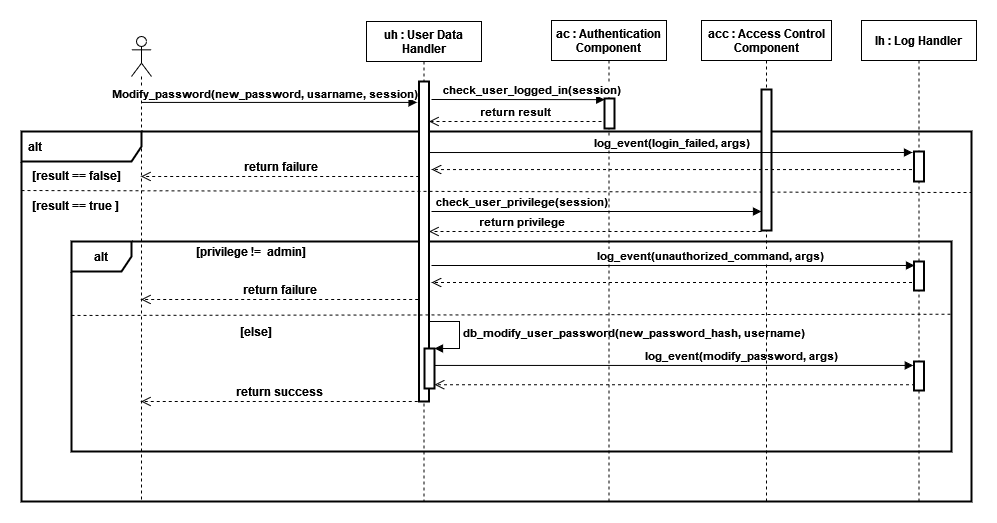

The diagram above was exported from draw.io. Its source (the exported page's mxGraphModel, read from the mxfile embedded in the PNG):
<mxGraphModel dx="1888" dy="564" grid="1" gridSize="10" guides="1" tooltips="1" connect="1" arrows="1" fold="1" page="1" pageScale="1" pageWidth="850" pageHeight="1100" math="0" shadow="0">
  <root>
    <mxCell id="0" />
    <mxCell id="1" parent="0" />
    <mxCell id="IfFnZldsuTPujF-EOs4x-30" value="&lt;font style=&quot;font-size: 12px&quot;&gt;&lt;b&gt;alt&lt;/b&gt;&lt;/font&gt;" style="shape=umlFrame;whiteSpace=wrap;html=1;width=120;height=30;boundedLbl=1;verticalAlign=middle;align=left;spacingLeft=5;strokeWidth=2;" parent="1" vertex="1">
      <mxGeometry x="-90" y="190" width="950" height="370" as="geometry" />
    </mxCell>
    <mxCell id="IfFnZldsuTPujF-EOs4x-45" value="&lt;b&gt;alt&lt;/b&gt;" style="shape=umlFrame;whiteSpace=wrap;html=1;fontSize=12;strokeWidth=2;" parent="1" vertex="1">
      <mxGeometry x="-40" y="300" width="880" height="210" as="geometry" />
    </mxCell>
    <mxCell id="IfFnZldsuTPujF-EOs4x-60" value="&lt;b&gt;check_user_privilege(session)&lt;/b&gt;" style="html=1;verticalAlign=bottom;endArrow=block;rounded=0;" parent="1" target="IfFnZldsuTPujF-EOs4x-62" edge="1">
      <mxGeometry x="-0.4563" width="80" relative="1" as="geometry">
        <mxPoint x="320" y="270" as="sourcePoint" />
        <mxPoint x="640" y="270" as="targetPoint" />
        <mxPoint as="offset" />
      </mxGeometry>
    </mxCell>
    <mxCell id="IfFnZldsuTPujF-EOs4x-31" value="uh : User Data&#10; Handler" style="shape=umlLifeline;perimeter=lifelinePerimeter;container=1;collapsible=0;recursiveResize=0;rounded=0;shadow=0;strokeWidth=1;fontStyle=1" parent="1" vertex="1">
      <mxGeometry x="255" y="80" width="115" height="480" as="geometry" />
    </mxCell>
    <mxCell id="IfFnZldsuTPujF-EOs4x-32" value="" style="points=[];perimeter=orthogonalPerimeter;rounded=0;shadow=0;strokeWidth=2;" parent="IfFnZldsuTPujF-EOs4x-31" vertex="1">
      <mxGeometry x="52.5" y="60" width="10" height="320" as="geometry" />
    </mxCell>
    <mxCell id="IfFnZldsuTPujF-EOs4x-67" value="" style="html=1;points=[];perimeter=orthogonalPerimeter;fontSize=11;strokeWidth=2;" parent="IfFnZldsuTPujF-EOs4x-31" vertex="1">
      <mxGeometry x="58" y="327" width="10" height="40" as="geometry" />
    </mxCell>
    <mxCell id="IfFnZldsuTPujF-EOs4x-68" value="&lt;b&gt;db_modify_user_password(new_password_hash, username)&lt;/b&gt;" style="edgeStyle=orthogonalEdgeStyle;html=1;align=left;spacingLeft=2;endArrow=block;rounded=0;entryX=1;entryY=0;fontSize=11;" parent="IfFnZldsuTPujF-EOs4x-31" target="IfFnZldsuTPujF-EOs4x-67" edge="1">
      <mxGeometry relative="1" as="geometry">
        <mxPoint x="63" y="300" as="sourcePoint" />
        <Array as="points">
          <mxPoint x="93" y="300" />
          <mxPoint x="93" y="327" />
        </Array>
      </mxGeometry>
    </mxCell>
    <mxCell id="IfFnZldsuTPujF-EOs4x-33" value="" style="shape=umlLifeline;participant=umlActor;perimeter=lifelinePerimeter;whiteSpace=wrap;html=1;container=1;collapsible=0;recursiveResize=0;verticalAlign=top;spacingTop=36;outlineConnect=0;" parent="1" vertex="1">
      <mxGeometry x="20" y="95" width="20" height="465" as="geometry" />
    </mxCell>
    <mxCell id="IfFnZldsuTPujF-EOs4x-34" value="" style="html=1;verticalAlign=bottom;endArrow=block;rounded=0;entryX=-0.195;entryY=0.031;entryDx=0;entryDy=0;entryPerimeter=0;" parent="1" edge="1">
      <mxGeometry width="80" relative="1" as="geometry">
        <mxPoint x="29.5" y="160.91999999999996" as="sourcePoint" />
        <mxPoint x="305.5500000000002" y="160.91999999999996" as="targetPoint" />
      </mxGeometry>
    </mxCell>
    <mxCell id="IfFnZldsuTPujF-EOs4x-59" value="&lt;b&gt;Modify_password(new_password, usarname, session)&lt;br&gt;&lt;/b&gt;" style="edgeLabel;html=1;align=center;verticalAlign=middle;resizable=0;points=[];" parent="IfFnZldsuTPujF-EOs4x-34" vertex="1" connectable="0">
      <mxGeometry x="-0.0988" y="1" relative="1" as="geometry">
        <mxPoint x="-1" y="-8" as="offset" />
      </mxGeometry>
    </mxCell>
    <mxCell id="IfFnZldsuTPujF-EOs4x-35" value="ac : Authentication&#10; Component" style="shape=umlLifeline;perimeter=lifelinePerimeter;container=1;collapsible=0;recursiveResize=0;rounded=0;shadow=0;strokeWidth=1;fontStyle=1" parent="1" vertex="1">
      <mxGeometry x="440" y="79" width="115" height="481" as="geometry" />
    </mxCell>
    <mxCell id="IfFnZldsuTPujF-EOs4x-36" value="" style="points=[];perimeter=orthogonalPerimeter;rounded=0;shadow=0;strokeWidth=2;" parent="IfFnZldsuTPujF-EOs4x-35" vertex="1">
      <mxGeometry x="53" y="78" width="10" height="30" as="geometry" />
    </mxCell>
    <mxCell id="IfFnZldsuTPujF-EOs4x-38" value="&lt;b&gt;check_user_logged_in(session)&lt;/b&gt;" style="html=1;verticalAlign=bottom;endArrow=block;rounded=0;entryX=0.021;entryY=0.038;entryDx=0;entryDy=0;entryPerimeter=0;" parent="1" target="IfFnZldsuTPujF-EOs4x-36" edge="1">
      <mxGeometry x="0.1547" width="80" relative="1" as="geometry">
        <mxPoint x="320" y="158" as="sourcePoint" />
        <mxPoint x="520" y="158" as="targetPoint" />
        <mxPoint as="offset" />
      </mxGeometry>
    </mxCell>
    <mxCell id="IfFnZldsuTPujF-EOs4x-39" value="&lt;b&gt;return result&lt;br&gt;&lt;/b&gt;" style="html=1;verticalAlign=bottom;endArrow=open;dashed=1;endSize=8;rounded=0;" parent="1" target="IfFnZldsuTPujF-EOs4x-32" edge="1">
      <mxGeometry relative="1" as="geometry">
        <mxPoint x="490" y="180" as="sourcePoint" />
        <mxPoint x="560" y="180" as="targetPoint" />
      </mxGeometry>
    </mxCell>
    <mxCell id="IfFnZldsuTPujF-EOs4x-41" value="" style="endArrow=none;dashed=1;html=1;strokeWidth=1;rounded=0;endSize=6;exitX=0;exitY=1;exitDx=0;exitDy=0;" parent="1" edge="1" source="IfFnZldsuTPujF-EOs4x-43">
      <mxGeometry width="50" height="50" relative="1" as="geometry">
        <mxPoint x="-4" y="249.99999999999977" as="sourcePoint" />
        <mxPoint x="860" y="251" as="targetPoint" />
      </mxGeometry>
    </mxCell>
    <mxCell id="IfFnZldsuTPujF-EOs4x-42" value="&lt;b&gt;[result == true ]&lt;br&gt;&lt;/b&gt;" style="text;html=1;strokeColor=none;fillColor=none;align=center;verticalAlign=middle;whiteSpace=wrap;rounded=0;" parent="1" vertex="1">
      <mxGeometry x="-90" y="249" width="110" height="30" as="geometry" />
    </mxCell>
    <mxCell id="IfFnZldsuTPujF-EOs4x-43" value="&lt;b&gt;[result == false]&lt;/b&gt;" style="text;html=1;strokeColor=none;fillColor=none;align=center;verticalAlign=middle;whiteSpace=wrap;rounded=0;" parent="1" vertex="1">
      <mxGeometry x="-90" y="219" width="110" height="30" as="geometry" />
    </mxCell>
    <mxCell id="IfFnZldsuTPujF-EOs4x-44" value="&lt;b&gt;return failure&lt;br&gt;&lt;/b&gt;" style="html=1;verticalAlign=bottom;endArrow=open;dashed=1;endSize=8;rounded=0;fontSize=12;strokeWidth=1;exitX=0.016;exitY=0.476;exitDx=0;exitDy=0;exitPerimeter=0;" parent="1" edge="1">
      <mxGeometry relative="1" as="geometry">
        <mxPoint x="307.65999999999985" y="234.96000000000004" as="sourcePoint" />
        <mxPoint x="29.5" y="234.96000000000004" as="targetPoint" />
      </mxGeometry>
    </mxCell>
    <mxCell id="IfFnZldsuTPujF-EOs4x-46" value="&lt;div&gt;&lt;b&gt;[privilege !=&amp;nbsp; admin]&lt;/b&gt;&lt;/div&gt;" style="text;html=1;strokeColor=none;fillColor=none;align=center;verticalAlign=middle;whiteSpace=wrap;rounded=0;fontSize=12;" parent="1" vertex="1">
      <mxGeometry x="30" y="300" width="220" height="20" as="geometry" />
    </mxCell>
    <mxCell id="IfFnZldsuTPujF-EOs4x-47" value="&lt;b&gt;[else]&lt;/b&gt;" style="text;html=1;strokeColor=none;fillColor=none;align=center;verticalAlign=middle;whiteSpace=wrap;rounded=0;fontSize=12;" parent="1" vertex="1">
      <mxGeometry x="60" y="380" width="170" height="20" as="geometry" />
    </mxCell>
    <mxCell id="IfFnZldsuTPujF-EOs4x-48" value="" style="endArrow=none;dashed=1;html=1;rounded=0;fontSize=12;endSize=6;strokeWidth=1;entryX=1;entryY=0.442;entryDx=0;entryDy=0;entryPerimeter=0;exitX=0;exitY=0.352;exitDx=0;exitDy=0;exitPerimeter=0;" parent="1" edge="1" source="IfFnZldsuTPujF-EOs4x-45">
      <mxGeometry width="50" height="50" relative="1" as="geometry">
        <mxPoint x="20" y="373" as="sourcePoint" />
        <mxPoint x="840" y="372.72" as="targetPoint" />
        <Array as="points" />
      </mxGeometry>
    </mxCell>
    <mxCell id="IfFnZldsuTPujF-EOs4x-51" value="&lt;b&gt;return success&lt;br&gt;&lt;/b&gt;" style="html=1;verticalAlign=bottom;endArrow=open;dashed=1;endSize=8;rounded=0;fontSize=12;strokeWidth=1;exitX=-0.13;exitY=1;exitDx=0;exitDy=0;exitPerimeter=0;" parent="1" source="IfFnZldsuTPujF-EOs4x-32" target="IfFnZldsuTPujF-EOs4x-33" edge="1">
      <mxGeometry relative="1" as="geometry">
        <mxPoint x="310" y="410" as="sourcePoint" />
        <mxPoint x="230" y="410" as="targetPoint" />
      </mxGeometry>
    </mxCell>
    <mxCell id="IfFnZldsuTPujF-EOs4x-52" value="&lt;b&gt;return failure&lt;br&gt;&lt;/b&gt;" style="html=1;verticalAlign=bottom;endArrow=open;dashed=1;endSize=8;rounded=0;fontSize=12;strokeWidth=1;exitX=0.016;exitY=0.476;exitDx=0;exitDy=0;exitPerimeter=0;" parent="1" edge="1">
      <mxGeometry relative="1" as="geometry">
        <mxPoint x="306.65999999999985" y="357.96000000000004" as="sourcePoint" />
        <mxPoint x="29.5" y="357.96000000000004" as="targetPoint" />
      </mxGeometry>
    </mxCell>
    <mxCell id="IfFnZldsuTPujF-EOs4x-53" value="lh : Log Handler" style="shape=umlLifeline;perimeter=lifelinePerimeter;container=1;collapsible=0;recursiveResize=0;rounded=0;shadow=0;strokeWidth=1;fontStyle=1" parent="1" vertex="1">
      <mxGeometry x="750" y="79" width="115" height="481" as="geometry" />
    </mxCell>
    <mxCell id="i9UBI03PLvEVBWmQl84J-3" value="" style="points=[];perimeter=orthogonalPerimeter;rounded=0;shadow=0;strokeWidth=2;" vertex="1" parent="IfFnZldsuTPujF-EOs4x-53">
      <mxGeometry x="52.5" y="131" width="10" height="30" as="geometry" />
    </mxCell>
    <mxCell id="i9UBI03PLvEVBWmQl84J-6" value="" style="points=[];perimeter=orthogonalPerimeter;rounded=0;shadow=0;strokeWidth=2;" vertex="1" parent="IfFnZldsuTPujF-EOs4x-53">
      <mxGeometry x="52.5" y="241" width="10" height="29" as="geometry" />
    </mxCell>
    <mxCell id="i9UBI03PLvEVBWmQl84J-7" value="" style="points=[];perimeter=orthogonalPerimeter;rounded=0;shadow=0;strokeWidth=2;" vertex="1" parent="IfFnZldsuTPujF-EOs4x-53">
      <mxGeometry x="52.5" y="341" width="10" height="29" as="geometry" />
    </mxCell>
    <mxCell id="IfFnZldsuTPujF-EOs4x-55" value="&lt;font style=&quot;font-size: 11px&quot;&gt;&lt;b&gt;log_event(modify_password, args)&lt;br&gt;&lt;/b&gt;&lt;/font&gt;" style="html=1;verticalAlign=bottom;endArrow=block;rounded=0;fontSize=12;endSize=6;strokeWidth=1;entryX=-0.071;entryY=-0.003;entryDx=0;entryDy=0;entryPerimeter=0;" parent="1" edge="1">
      <mxGeometry x="0.2824" width="80" relative="1" as="geometry">
        <mxPoint x="323" y="423.94000000000005" as="sourcePoint" />
        <mxPoint x="801.79" y="423.94000000000005" as="targetPoint" />
        <mxPoint as="offset" />
      </mxGeometry>
    </mxCell>
    <mxCell id="IfFnZldsuTPujF-EOs4x-56" value="" style="html=1;verticalAlign=bottom;endArrow=open;dashed=1;endSize=8;rounded=0;fontSize=12;strokeWidth=1;exitX=0.098;exitY=1.01;exitDx=0;exitDy=0;exitPerimeter=0;" parent="1" edge="1">
      <mxGeometry relative="1" as="geometry">
        <mxPoint x="803.48" y="443.20000000000005" as="sourcePoint" />
        <mxPoint x="323" y="443.20000000000005" as="targetPoint" />
      </mxGeometry>
    </mxCell>
    <mxCell id="IfFnZldsuTPujF-EOs4x-61" value="acc : Access Control&#10;Component" style="shape=umlLifeline;perimeter=lifelinePerimeter;container=1;collapsible=0;recursiveResize=0;rounded=0;shadow=0;strokeWidth=1;fontStyle=1" parent="1" vertex="1">
      <mxGeometry x="590" y="79" width="130" height="481" as="geometry" />
    </mxCell>
    <mxCell id="IfFnZldsuTPujF-EOs4x-49" value="&lt;font style=&quot;font-size: 11px&quot;&gt;&lt;b&gt;return privilege&lt;br&gt;&lt;/b&gt;&lt;/font&gt;" style="html=1;verticalAlign=bottom;endArrow=open;dashed=1;endSize=8;rounded=0;fontSize=12;strokeWidth=1;" parent="IfFnZldsuTPujF-EOs4x-61" target="IfFnZldsuTPujF-EOs4x-32" edge="1">
      <mxGeometry x="0.4436" relative="1" as="geometry">
        <mxPoint x="60" y="211" as="sourcePoint" />
        <mxPoint x="-155.32999999999998" y="210.72000000000003" as="targetPoint" />
        <mxPoint as="offset" />
      </mxGeometry>
    </mxCell>
    <mxCell id="IfFnZldsuTPujF-EOs4x-62" value="" style="points=[];perimeter=orthogonalPerimeter;rounded=0;shadow=0;strokeWidth=2;" parent="IfFnZldsuTPujF-EOs4x-61" vertex="1">
      <mxGeometry x="60" y="69" width="10" height="141" as="geometry" />
    </mxCell>
    <mxCell id="i9UBI03PLvEVBWmQl84J-1" value="&lt;font style=&quot;font-size: 11px&quot;&gt;&lt;b&gt;log_event(unauthorized_command, args)&lt;br&gt;&lt;/b&gt;&lt;/font&gt;" style="html=1;verticalAlign=bottom;endArrow=block;rounded=0;fontSize=12;endSize=6;strokeWidth=1;entryX=0.05;entryY=0.007;entryDx=0;entryDy=0;entryPerimeter=0;" edge="1" parent="1">
      <mxGeometry x="0.1571" width="80" relative="1" as="geometry">
        <mxPoint x="320" y="324" as="sourcePoint" />
        <mxPoint x="803" y="323.98" as="targetPoint" />
        <mxPoint as="offset" />
      </mxGeometry>
    </mxCell>
    <mxCell id="i9UBI03PLvEVBWmQl84J-2" value="" style="html=1;verticalAlign=bottom;endArrow=open;dashed=1;endSize=8;rounded=0;fontSize=12;strokeWidth=1;exitX=0.098;exitY=1.01;exitDx=0;exitDy=0;exitPerimeter=0;startSize=7;" edge="1" parent="1">
      <mxGeometry relative="1" as="geometry">
        <mxPoint x="800.48" y="341.00000000000006" as="sourcePoint" />
        <mxPoint x="320" y="341" as="targetPoint" />
      </mxGeometry>
    </mxCell>
    <mxCell id="i9UBI03PLvEVBWmQl84J-4" value="&lt;font style=&quot;font-size: 11px&quot;&gt;&lt;b&gt;log_event(login_failed, args)&lt;br&gt;&lt;/b&gt;&lt;/font&gt;" style="html=1;verticalAlign=bottom;endArrow=block;rounded=0;fontSize=12;endSize=6;strokeWidth=1;entryX=0.05;entryY=0.007;entryDx=0;entryDy=0;entryPerimeter=0;" edge="1" parent="1">
      <mxGeometry x="0.0021" width="80" relative="1" as="geometry">
        <mxPoint x="318" y="211.01999999999998" as="sourcePoint" />
        <mxPoint x="801" y="211" as="targetPoint" />
        <mxPoint as="offset" />
      </mxGeometry>
    </mxCell>
    <mxCell id="i9UBI03PLvEVBWmQl84J-5" value="" style="html=1;verticalAlign=bottom;endArrow=open;dashed=1;endSize=8;rounded=0;fontSize=12;strokeWidth=1;exitX=0.098;exitY=1.01;exitDx=0;exitDy=0;exitPerimeter=0;startSize=7;" edge="1" parent="1">
      <mxGeometry relative="1" as="geometry">
        <mxPoint x="800.48" y="228.01999999999998" as="sourcePoint" />
        <mxPoint x="320" y="228.01999999999998" as="targetPoint" />
      </mxGeometry>
    </mxCell>
  </root>
</mxGraphModel>